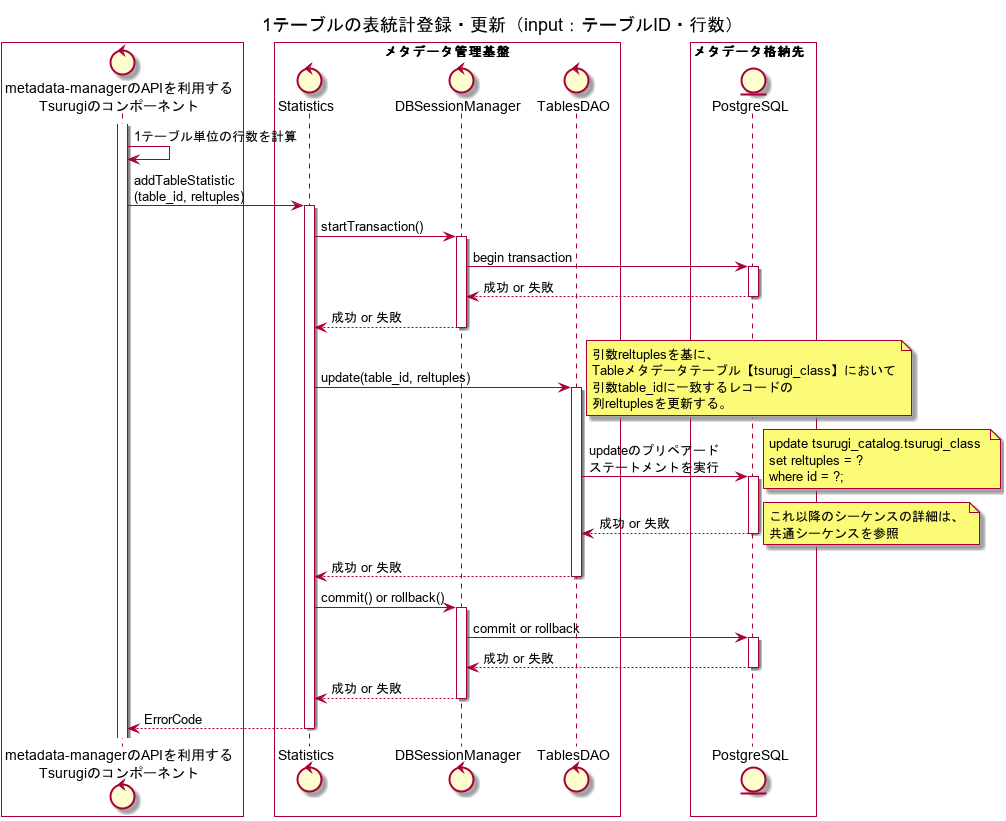

The diagram above was rendered by PlantUML. Its source (embedded in the PNG):
@startuml
title 1テーブルの表統計登録・更新（input：テーブルID・行数）

box #White
control "metadata-managerのAPIを利用する\nTsurugiのコンポーネント" as ogawayama
end box
box "メタデータ管理基盤" #White
control "Statistics" as Statistics
control "DBSessionManager" as DBSessionManager
control "TablesDAO" as TablesDAO
end box
box メタデータ格納先  #White
entity "PostgreSQL" as metadata_storage
end box

activate ogawayama
ogawayama -> ogawayama : 1テーブル単位の行数を計算
ogawayama -> Statistics : addTableStatistic\n(table_id, reltuples)
activate Statistics
Statistics -> DBSessionManager : startTransaction()
activate DBSessionManager
DBSessionManager -> metadata_storage : begin transaction
activate metadata_storage
DBSessionManager <-- metadata_storage: 成功 or 失敗
deactivate metadata_storage
Statistics <-- DBSessionManager : 成功 or 失敗
deactivate DBSessionManager
Statistics -> TablesDAO : update(table_id, reltuples)
activate TablesDAO
note right
引数reltuplesを基に、
Tableメタデータテーブル【tsurugi_class】において
引数table_idに一致するレコードの
列reltuplesを更新する。
end note
TablesDAO -> metadata_storage : updateのプリペアード\nステートメントを実行
note right
update tsurugi_catalog.tsurugi_class 
set reltuples = ? 
where id = ?;
end note
activate metadata_storage
TablesDAO <-- metadata_storage : 成功 or 失敗
note right
これ以降のシーケンスの詳細は、
共通シーケンスを参照
end note
deactivate metadata_storage
Statistics <-- TablesDAO : 成功 or 失敗
deactivate TablesDAO
Statistics -> DBSessionManager : commit() or rollback()
activate DBSessionManager
DBSessionManager -> metadata_storage : commit or rollback
activate metadata_storage
DBSessionManager <-- metadata_storage : 成功 or 失敗
deactivate metadata_storage
Statistics <-- DBSessionManager : 成功 or 失敗
deactivate DBSessionManager
ogawayama <-- Statistics : ErrorCode
deactivate Statistics

@enduml